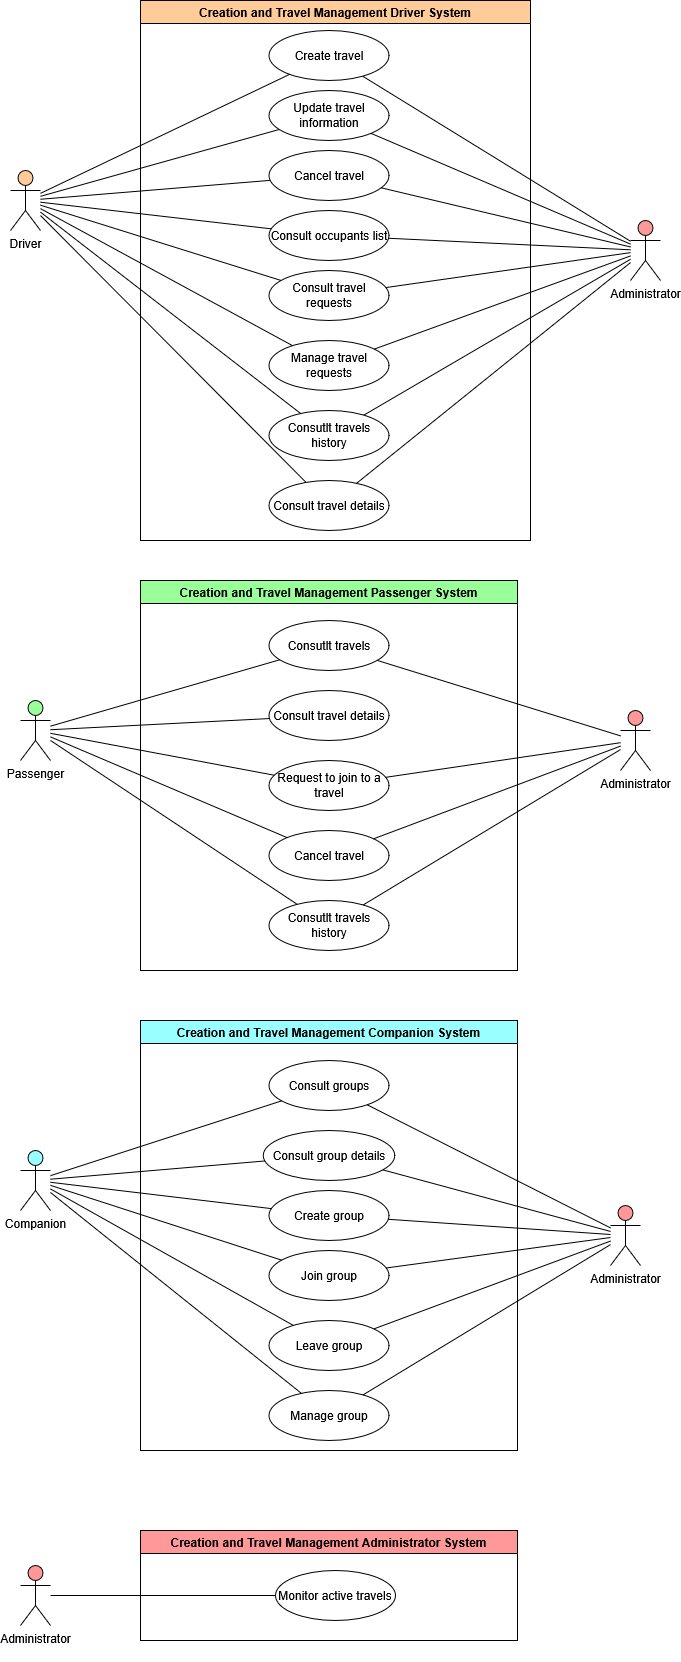

The diagram above was exported from draw.io. Its source (the exported page's mxGraphModel, read from the mxfile embedded in the PNG):
<mxGraphModel dx="1665" dy="1927" grid="1" gridSize="10" guides="1" tooltips="1" connect="1" arrows="1" fold="1" page="1" pageScale="1" pageWidth="850" pageHeight="1100" math="0" shadow="0">
  <root>
    <mxCell id="0" />
    <mxCell id="1" parent="0" />
    <mxCell id="iy0JTpUwc6e313Yb3AvK-2" value="&lt;div&gt;Driver&lt;/div&gt;&lt;div&gt;&lt;br&gt;&lt;/div&gt;" style="shape=umlActor;verticalLabelPosition=bottom;verticalAlign=top;html=1;outlineConnect=0;fillColor=#FFCC99;" parent="1" vertex="1">
      <mxGeometry x="60" y="140" width="30" height="60" as="geometry" />
    </mxCell>
    <mxCell id="iy0JTpUwc6e313Yb3AvK-3" value="Creation and Travel Management Driver System" style="swimlane;whiteSpace=wrap;html=1;fillColor=#FFCC99;" parent="1" vertex="1">
      <mxGeometry x="190" y="-30" width="390" height="540" as="geometry">
        <mxRectangle x="240" y="40" width="140" height="30" as="alternateBounds" />
      </mxGeometry>
    </mxCell>
    <mxCell id="c_qI9vj5mVYhX3GIwvef-1" value="Create travel" style="ellipse;whiteSpace=wrap;html=1;" parent="iy0JTpUwc6e313Yb3AvK-3" vertex="1">
      <mxGeometry x="128.5" y="30" width="120" height="50" as="geometry" />
    </mxCell>
    <mxCell id="c_qI9vj5mVYhX3GIwvef-3" value="Update travel information" style="ellipse;whiteSpace=wrap;html=1;" parent="iy0JTpUwc6e313Yb3AvK-3" vertex="1">
      <mxGeometry x="128.5" y="90" width="120" height="50" as="geometry" />
    </mxCell>
    <mxCell id="c_qI9vj5mVYhX3GIwvef-4" value="Cancel travel" style="ellipse;whiteSpace=wrap;html=1;" parent="iy0JTpUwc6e313Yb3AvK-3" vertex="1">
      <mxGeometry x="128.5" y="150" width="120" height="50" as="geometry" />
    </mxCell>
    <mxCell id="c_qI9vj5mVYhX3GIwvef-5" value="Consult occupants list" style="ellipse;whiteSpace=wrap;html=1;" parent="iy0JTpUwc6e313Yb3AvK-3" vertex="1">
      <mxGeometry x="128.5" y="210" width="120" height="50" as="geometry" />
    </mxCell>
    <mxCell id="b3w51TOFTJGFWJwFfObH-17" value="Consult travel requests" style="ellipse;whiteSpace=wrap;html=1;" parent="iy0JTpUwc6e313Yb3AvK-3" vertex="1">
      <mxGeometry x="128.5" y="270" width="120" height="50" as="geometry" />
    </mxCell>
    <mxCell id="ndHMw8a9gxHJeQA6x_eA-1" value="Manage travel requests" style="ellipse;whiteSpace=wrap;html=1;" parent="iy0JTpUwc6e313Yb3AvK-3" vertex="1">
      <mxGeometry x="128.5" y="340" width="120" height="50" as="geometry" />
    </mxCell>
    <mxCell id="b3w51TOFTJGFWJwFfObH-19" value="Consutlt travels history" style="ellipse;whiteSpace=wrap;html=1;" parent="iy0JTpUwc6e313Yb3AvK-3" vertex="1">
      <mxGeometry x="128.5" y="410" width="120" height="50" as="geometry" />
    </mxCell>
    <mxCell id="-BzjTsgQiRv-EM2S6tIB-1" value="&lt;div&gt;Consult travel details&lt;/div&gt;" style="ellipse;whiteSpace=wrap;html=1;" parent="iy0JTpUwc6e313Yb3AvK-3" vertex="1">
      <mxGeometry x="128.5" y="480" width="120" height="50" as="geometry" />
    </mxCell>
    <mxCell id="iy0JTpUwc6e313Yb3AvK-4" value="Companion" style="shape=umlActor;verticalLabelPosition=bottom;verticalAlign=top;html=1;outlineConnect=0;fillColor=#99FFFF;" parent="1" vertex="1">
      <mxGeometry x="70" y="1120" width="30" height="60" as="geometry" />
    </mxCell>
    <mxCell id="iy0JTpUwc6e313Yb3AvK-5" value="&lt;div&gt;Administrator&lt;/div&gt;&lt;div&gt;&lt;br&gt;&lt;/div&gt;" style="shape=umlActor;verticalLabelPosition=bottom;verticalAlign=top;html=1;outlineConnect=0;fillColor=#FF9999;" parent="1" vertex="1">
      <mxGeometry x="70" y="1535" width="30" height="60" as="geometry" />
    </mxCell>
    <mxCell id="iy0JTpUwc6e313Yb3AvK-6" value="&lt;div&gt;Passenger&lt;/div&gt;&lt;div&gt;&lt;br&gt;&lt;/div&gt;" style="shape=umlActor;verticalLabelPosition=bottom;verticalAlign=top;html=1;outlineConnect=0;fillColor=#99FF99;" parent="1" vertex="1">
      <mxGeometry x="70" y="670" width="30" height="60" as="geometry" />
    </mxCell>
    <mxCell id="c_qI9vj5mVYhX3GIwvef-6" value="" style="endArrow=none;html=1;rounded=0;" parent="1" source="iy0JTpUwc6e313Yb3AvK-2" target="c_qI9vj5mVYhX3GIwvef-1" edge="1">
      <mxGeometry width="50" height="50" relative="1" as="geometry">
        <mxPoint x="100" y="190" as="sourcePoint" />
        <mxPoint x="150" y="140" as="targetPoint" />
      </mxGeometry>
    </mxCell>
    <mxCell id="c_qI9vj5mVYhX3GIwvef-8" value="" style="endArrow=none;html=1;rounded=0;" parent="1" source="iy0JTpUwc6e313Yb3AvK-2" target="c_qI9vj5mVYhX3GIwvef-3" edge="1">
      <mxGeometry width="50" height="50" relative="1" as="geometry">
        <mxPoint x="110" y="205" as="sourcePoint" />
        <mxPoint x="394" y="150" as="targetPoint" />
      </mxGeometry>
    </mxCell>
    <mxCell id="c_qI9vj5mVYhX3GIwvef-9" value="" style="endArrow=none;html=1;rounded=0;" parent="1" source="iy0JTpUwc6e313Yb3AvK-2" target="c_qI9vj5mVYhX3GIwvef-4" edge="1">
      <mxGeometry width="50" height="50" relative="1" as="geometry">
        <mxPoint x="260" y="295" as="sourcePoint" />
        <mxPoint x="544" y="240" as="targetPoint" />
      </mxGeometry>
    </mxCell>
    <mxCell id="c_qI9vj5mVYhX3GIwvef-10" value="" style="endArrow=none;html=1;rounded=0;" parent="1" source="iy0JTpUwc6e313Yb3AvK-2" target="c_qI9vj5mVYhX3GIwvef-5" edge="1">
      <mxGeometry width="50" height="50" relative="1" as="geometry">
        <mxPoint x="280" y="295" as="sourcePoint" />
        <mxPoint x="564" y="240" as="targetPoint" />
      </mxGeometry>
    </mxCell>
    <mxCell id="c_qI9vj5mVYhX3GIwvef-11" value="Creation and Travel Management Passenger System" style="swimlane;whiteSpace=wrap;html=1;fillColor=#99FF99;" parent="1" vertex="1">
      <mxGeometry x="190" y="550" width="377" height="390" as="geometry">
        <mxRectangle x="240" y="40" width="140" height="30" as="alternateBounds" />
      </mxGeometry>
    </mxCell>
    <mxCell id="c_qI9vj5mVYhX3GIwvef-12" value="Consutlt travels" style="ellipse;whiteSpace=wrap;html=1;" parent="c_qI9vj5mVYhX3GIwvef-11" vertex="1">
      <mxGeometry x="128.5" y="40" width="120" height="50" as="geometry" />
    </mxCell>
    <mxCell id="c_qI9vj5mVYhX3GIwvef-13" value="Consult travel details" style="ellipse;whiteSpace=wrap;html=1;" parent="c_qI9vj5mVYhX3GIwvef-11" vertex="1">
      <mxGeometry x="128.5" y="110" width="120" height="50" as="geometry" />
    </mxCell>
    <mxCell id="c_qI9vj5mVYhX3GIwvef-14" value="Request to join to a travel" style="ellipse;whiteSpace=wrap;html=1;" parent="c_qI9vj5mVYhX3GIwvef-11" vertex="1">
      <mxGeometry x="128.5" y="180" width="120" height="50" as="geometry" />
    </mxCell>
    <mxCell id="c_qI9vj5mVYhX3GIwvef-15" value="Cancel travel" style="ellipse;whiteSpace=wrap;html=1;" parent="c_qI9vj5mVYhX3GIwvef-11" vertex="1">
      <mxGeometry x="128.5" y="250" width="120" height="50" as="geometry" />
    </mxCell>
    <mxCell id="ndHMw8a9gxHJeQA6x_eA-4" value="Consutlt travels history" style="ellipse;whiteSpace=wrap;html=1;" parent="c_qI9vj5mVYhX3GIwvef-11" vertex="1">
      <mxGeometry x="128.5" y="320" width="120" height="50" as="geometry" />
    </mxCell>
    <mxCell id="F1antKiVwI5YqOdBCIqZ-2" value="" style="endArrow=none;html=1;rounded=0;" parent="1" source="iy0JTpUwc6e313Yb3AvK-6" target="c_qI9vj5mVYhX3GIwvef-12" edge="1">
      <mxGeometry width="50" height="50" relative="1" as="geometry">
        <mxPoint x="90" y="600" as="sourcePoint" />
        <mxPoint x="339" y="719" as="targetPoint" />
      </mxGeometry>
    </mxCell>
    <mxCell id="F1antKiVwI5YqOdBCIqZ-3" value="" style="endArrow=none;html=1;rounded=0;" parent="1" source="iy0JTpUwc6e313Yb3AvK-6" target="c_qI9vj5mVYhX3GIwvef-13" edge="1">
      <mxGeometry width="50" height="50" relative="1" as="geometry">
        <mxPoint x="290" y="766" as="sourcePoint" />
        <mxPoint x="510" y="700" as="targetPoint" />
      </mxGeometry>
    </mxCell>
    <mxCell id="F1antKiVwI5YqOdBCIqZ-4" value="" style="endArrow=none;html=1;rounded=0;" parent="1" source="iy0JTpUwc6e313Yb3AvK-6" target="c_qI9vj5mVYhX3GIwvef-14" edge="1">
      <mxGeometry width="50" height="50" relative="1" as="geometry">
        <mxPoint x="230" y="717" as="sourcePoint" />
        <mxPoint x="459" y="650" as="targetPoint" />
      </mxGeometry>
    </mxCell>
    <mxCell id="F1antKiVwI5YqOdBCIqZ-5" value="" style="endArrow=none;html=1;rounded=0;" parent="1" source="iy0JTpUwc6e313Yb3AvK-6" target="c_qI9vj5mVYhX3GIwvef-15" edge="1">
      <mxGeometry width="50" height="50" relative="1" as="geometry">
        <mxPoint x="200" y="787" as="sourcePoint" />
        <mxPoint x="429" y="720" as="targetPoint" />
      </mxGeometry>
    </mxCell>
    <mxCell id="1pqFSnvrghkj9mljzkP6-1" value="Creation and Travel Management Companion System" style="swimlane;whiteSpace=wrap;html=1;fillColor=#99FFFF;" parent="1" vertex="1">
      <mxGeometry x="190" y="990" width="377" height="430" as="geometry">
        <mxRectangle x="240" y="40" width="140" height="30" as="alternateBounds" />
      </mxGeometry>
    </mxCell>
    <mxCell id="1pqFSnvrghkj9mljzkP6-2" value="Consult groups" style="ellipse;whiteSpace=wrap;html=1;" parent="1pqFSnvrghkj9mljzkP6-1" vertex="1">
      <mxGeometry x="128.5" y="40" width="120" height="50" as="geometry" />
    </mxCell>
    <mxCell id="1pqFSnvrghkj9mljzkP6-3" value="Consult group details" style="ellipse;whiteSpace=wrap;html=1;" parent="1pqFSnvrghkj9mljzkP6-1" vertex="1">
      <mxGeometry x="122.75" y="110" width="131.5" height="50" as="geometry" />
    </mxCell>
    <mxCell id="1pqFSnvrghkj9mljzkP6-4" value="Create group" style="ellipse;whiteSpace=wrap;html=1;" parent="1pqFSnvrghkj9mljzkP6-1" vertex="1">
      <mxGeometry x="128.5" y="170" width="120" height="50" as="geometry" />
    </mxCell>
    <mxCell id="1pqFSnvrghkj9mljzkP6-5" value="Leave group" style="ellipse;whiteSpace=wrap;html=1;" parent="1pqFSnvrghkj9mljzkP6-1" vertex="1">
      <mxGeometry x="128.5" y="300" width="120" height="50" as="geometry" />
    </mxCell>
    <mxCell id="ndHMw8a9gxHJeQA6x_eA-5" value="Join group" style="ellipse;whiteSpace=wrap;html=1;" parent="1pqFSnvrghkj9mljzkP6-1" vertex="1">
      <mxGeometry x="128.5" y="230" width="120" height="50" as="geometry" />
    </mxCell>
    <mxCell id="ndHMw8a9gxHJeQA6x_eA-7" value="Manage group" style="ellipse;whiteSpace=wrap;html=1;" parent="1pqFSnvrghkj9mljzkP6-1" vertex="1">
      <mxGeometry x="128.5" y="370" width="120" height="50" as="geometry" />
    </mxCell>
    <mxCell id="b3w51TOFTJGFWJwFfObH-2" value="" style="endArrow=none;html=1;rounded=0;" parent="1" source="iy0JTpUwc6e313Yb3AvK-6" target="ndHMw8a9gxHJeQA6x_eA-4" edge="1">
      <mxGeometry width="50" height="50" relative="1" as="geometry">
        <mxPoint x="80" y="770" as="sourcePoint" />
        <mxPoint x="317" y="871" as="targetPoint" />
      </mxGeometry>
    </mxCell>
    <mxCell id="b3w51TOFTJGFWJwFfObH-4" value="" style="endArrow=none;html=1;rounded=0;" parent="1" source="iy0JTpUwc6e313Yb3AvK-4" target="1pqFSnvrghkj9mljzkP6-2" edge="1">
      <mxGeometry width="50" height="50" relative="1" as="geometry">
        <mxPoint x="160" y="1240" as="sourcePoint" />
        <mxPoint x="397" y="1341" as="targetPoint" />
      </mxGeometry>
    </mxCell>
    <mxCell id="b3w51TOFTJGFWJwFfObH-5" value="" style="endArrow=none;html=1;rounded=0;" parent="1" source="iy0JTpUwc6e313Yb3AvK-4" target="1pqFSnvrghkj9mljzkP6-3" edge="1">
      <mxGeometry width="50" height="50" relative="1" as="geometry">
        <mxPoint x="390" y="1330" as="sourcePoint" />
        <mxPoint x="627" y="1431" as="targetPoint" />
      </mxGeometry>
    </mxCell>
    <mxCell id="b3w51TOFTJGFWJwFfObH-6" value="" style="endArrow=none;html=1;rounded=0;" parent="1" source="iy0JTpUwc6e313Yb3AvK-4" target="1pqFSnvrghkj9mljzkP6-4" edge="1">
      <mxGeometry width="50" height="50" relative="1" as="geometry">
        <mxPoint x="330" y="1120" as="sourcePoint" />
        <mxPoint x="567" y="1221" as="targetPoint" />
      </mxGeometry>
    </mxCell>
    <mxCell id="b3w51TOFTJGFWJwFfObH-7" value="" style="endArrow=none;html=1;rounded=0;" parent="1" source="iy0JTpUwc6e313Yb3AvK-4" target="1pqFSnvrghkj9mljzkP6-5" edge="1">
      <mxGeometry width="50" height="50" relative="1" as="geometry">
        <mxPoint x="340" y="1200" as="sourcePoint" />
        <mxPoint x="577" y="1301" as="targetPoint" />
      </mxGeometry>
    </mxCell>
    <mxCell id="b3w51TOFTJGFWJwFfObH-8" value="Creation and Travel Management Administrator System" style="swimlane;whiteSpace=wrap;html=1;fillColor=#FF9999;" parent="1" vertex="1">
      <mxGeometry x="190" y="1500" width="377" height="110" as="geometry">
        <mxRectangle x="240" y="40" width="140" height="30" as="alternateBounds" />
      </mxGeometry>
    </mxCell>
    <mxCell id="b3w51TOFTJGFWJwFfObH-9" value="&lt;div&gt;Monitor active travels&lt;/div&gt;" style="ellipse;whiteSpace=wrap;html=1;" parent="b3w51TOFTJGFWJwFfObH-8" vertex="1">
      <mxGeometry x="135" y="40" width="120" height="50" as="geometry" />
    </mxCell>
    <mxCell id="b3w51TOFTJGFWJwFfObH-16" value="" style="endArrow=none;html=1;rounded=0;" parent="1" source="iy0JTpUwc6e313Yb3AvK-5" target="b3w51TOFTJGFWJwFfObH-9" edge="1">
      <mxGeometry width="50" height="50" relative="1" as="geometry">
        <mxPoint x="60" y="1580" as="sourcePoint" />
        <mxPoint x="295" y="1672" as="targetPoint" />
      </mxGeometry>
    </mxCell>
    <mxCell id="b3w51TOFTJGFWJwFfObH-18" value="" style="endArrow=none;html=1;rounded=0;" parent="1" source="iy0JTpUwc6e313Yb3AvK-2" target="b3w51TOFTJGFWJwFfObH-17" edge="1">
      <mxGeometry width="50" height="50" relative="1" as="geometry">
        <mxPoint x="130" y="190" as="sourcePoint" />
        <mxPoint x="379" y="309" as="targetPoint" />
      </mxGeometry>
    </mxCell>
    <mxCell id="b3w51TOFTJGFWJwFfObH-20" value="" style="endArrow=none;html=1;rounded=0;" parent="1" source="iy0JTpUwc6e313Yb3AvK-2" target="b3w51TOFTJGFWJwFfObH-19" edge="1">
      <mxGeometry width="50" height="50" relative="1" as="geometry">
        <mxPoint x="170" y="240" as="sourcePoint" />
        <mxPoint x="428" y="422" as="targetPoint" />
      </mxGeometry>
    </mxCell>
    <mxCell id="ndHMw8a9gxHJeQA6x_eA-2" value="" style="endArrow=none;html=1;rounded=0;" parent="1" source="iy0JTpUwc6e313Yb3AvK-2" target="ndHMw8a9gxHJeQA6x_eA-1" edge="1">
      <mxGeometry width="50" height="50" relative="1" as="geometry">
        <mxPoint x="100" y="231.5" as="sourcePoint" />
        <mxPoint x="352" y="368.5" as="targetPoint" />
      </mxGeometry>
    </mxCell>
    <mxCell id="ndHMw8a9gxHJeQA6x_eA-6" value="" style="endArrow=none;html=1;rounded=0;" parent="1" source="iy0JTpUwc6e313Yb3AvK-4" target="ndHMw8a9gxHJeQA6x_eA-5" edge="1">
      <mxGeometry width="50" height="50" relative="1" as="geometry">
        <mxPoint x="170" y="1150" as="sourcePoint" />
        <mxPoint x="391" y="1176" as="targetPoint" />
      </mxGeometry>
    </mxCell>
    <mxCell id="ndHMw8a9gxHJeQA6x_eA-8" value="" style="endArrow=none;html=1;rounded=0;" parent="1" source="iy0JTpUwc6e313Yb3AvK-4" target="ndHMw8a9gxHJeQA6x_eA-7" edge="1">
      <mxGeometry width="50" height="50" relative="1" as="geometry">
        <mxPoint x="220" y="1220" as="sourcePoint" />
        <mxPoint x="463" y="1357" as="targetPoint" />
      </mxGeometry>
    </mxCell>
    <mxCell id="-BzjTsgQiRv-EM2S6tIB-2" value="" style="endArrow=none;html=1;rounded=0;" parent="1" source="iy0JTpUwc6e313Yb3AvK-2" target="-BzjTsgQiRv-EM2S6tIB-1" edge="1">
      <mxGeometry width="50" height="50" relative="1" as="geometry">
        <mxPoint x="250" y="310" as="sourcePoint" />
        <mxPoint x="510" y="511" as="targetPoint" />
      </mxGeometry>
    </mxCell>
    <mxCell id="-BzjTsgQiRv-EM2S6tIB-3" value="&lt;div&gt;Administrator&lt;/div&gt;&lt;div&gt;&lt;br&gt;&lt;/div&gt;" style="shape=umlActor;verticalLabelPosition=bottom;verticalAlign=top;html=1;outlineConnect=0;fillColor=#FF9999;" parent="1" vertex="1">
      <mxGeometry x="680" y="190" width="30" height="60" as="geometry" />
    </mxCell>
    <mxCell id="-BzjTsgQiRv-EM2S6tIB-4" value="" style="endArrow=none;html=1;rounded=0;" parent="1" source="c_qI9vj5mVYhX3GIwvef-1" target="-BzjTsgQiRv-EM2S6tIB-3" edge="1">
      <mxGeometry width="50" height="50" relative="1" as="geometry">
        <mxPoint x="130" y="249" as="sourcePoint" />
        <mxPoint x="379" y="130" as="targetPoint" />
      </mxGeometry>
    </mxCell>
    <mxCell id="-BzjTsgQiRv-EM2S6tIB-5" value="" style="endArrow=none;html=1;rounded=0;" parent="1" source="c_qI9vj5mVYhX3GIwvef-3" target="-BzjTsgQiRv-EM2S6tIB-3" edge="1">
      <mxGeometry width="50" height="50" relative="1" as="geometry">
        <mxPoint x="560" y="269" as="sourcePoint" />
        <mxPoint x="809" y="150" as="targetPoint" />
      </mxGeometry>
    </mxCell>
    <mxCell id="-BzjTsgQiRv-EM2S6tIB-6" value="" style="endArrow=none;html=1;rounded=0;" parent="1" source="c_qI9vj5mVYhX3GIwvef-4" target="-BzjTsgQiRv-EM2S6tIB-3" edge="1">
      <mxGeometry width="50" height="50" relative="1" as="geometry">
        <mxPoint x="640" y="339" as="sourcePoint" />
        <mxPoint x="889" y="220" as="targetPoint" />
      </mxGeometry>
    </mxCell>
    <mxCell id="-BzjTsgQiRv-EM2S6tIB-7" value="" style="endArrow=none;html=1;rounded=0;" parent="1" source="c_qI9vj5mVYhX3GIwvef-5" target="-BzjTsgQiRv-EM2S6tIB-3" edge="1">
      <mxGeometry width="50" height="50" relative="1" as="geometry">
        <mxPoint x="670" y="240" as="sourcePoint" />
        <mxPoint x="919" y="299" as="targetPoint" />
      </mxGeometry>
    </mxCell>
    <mxCell id="-BzjTsgQiRv-EM2S6tIB-8" value="" style="endArrow=none;html=1;rounded=0;" parent="1" source="b3w51TOFTJGFWJwFfObH-17" target="-BzjTsgQiRv-EM2S6tIB-3" edge="1">
      <mxGeometry width="50" height="50" relative="1" as="geometry">
        <mxPoint x="590" y="250" as="sourcePoint" />
        <mxPoint x="832" y="261" as="targetPoint" />
      </mxGeometry>
    </mxCell>
    <mxCell id="-BzjTsgQiRv-EM2S6tIB-9" value="" style="endArrow=none;html=1;rounded=0;" parent="1" source="ndHMw8a9gxHJeQA6x_eA-1" target="-BzjTsgQiRv-EM2S6tIB-3" edge="1">
      <mxGeometry width="50" height="50" relative="1" as="geometry">
        <mxPoint x="660" y="240" as="sourcePoint" />
        <mxPoint x="902" y="251" as="targetPoint" />
      </mxGeometry>
    </mxCell>
    <mxCell id="-BzjTsgQiRv-EM2S6tIB-10" value="" style="endArrow=none;html=1;rounded=0;" parent="1" source="b3w51TOFTJGFWJwFfObH-19" target="-BzjTsgQiRv-EM2S6tIB-3" edge="1">
      <mxGeometry width="50" height="50" relative="1" as="geometry">
        <mxPoint x="580" y="370" as="sourcePoint" />
        <mxPoint x="822" y="381" as="targetPoint" />
      </mxGeometry>
    </mxCell>
    <mxCell id="-BzjTsgQiRv-EM2S6tIB-11" value="" style="endArrow=none;html=1;rounded=0;" parent="1" source="-BzjTsgQiRv-EM2S6tIB-1" target="-BzjTsgQiRv-EM2S6tIB-3" edge="1">
      <mxGeometry width="50" height="50" relative="1" as="geometry">
        <mxPoint x="710" y="310" as="sourcePoint" />
        <mxPoint x="952" y="321" as="targetPoint" />
      </mxGeometry>
    </mxCell>
    <mxCell id="-BzjTsgQiRv-EM2S6tIB-12" value="&lt;div&gt;Administrator&lt;/div&gt;&lt;div&gt;&lt;br&gt;&lt;/div&gt;" style="shape=umlActor;verticalLabelPosition=bottom;verticalAlign=top;html=1;outlineConnect=0;fillColor=#FF9999;" parent="1" vertex="1">
      <mxGeometry x="670" y="680" width="30" height="60" as="geometry" />
    </mxCell>
    <mxCell id="-BzjTsgQiRv-EM2S6tIB-13" value="&lt;div&gt;Administrator&lt;/div&gt;&lt;div&gt;&lt;br&gt;&lt;/div&gt;" style="shape=umlActor;verticalLabelPosition=bottom;verticalAlign=top;html=1;outlineConnect=0;fillColor=#FF9999;" parent="1" vertex="1">
      <mxGeometry x="660" y="1175" width="30" height="60" as="geometry" />
    </mxCell>
    <mxCell id="-BzjTsgQiRv-EM2S6tIB-14" value="" style="endArrow=none;html=1;rounded=0;" parent="1" source="c_qI9vj5mVYhX3GIwvef-12" target="-BzjTsgQiRv-EM2S6tIB-12" edge="1">
      <mxGeometry width="50" height="50" relative="1" as="geometry">
        <mxPoint x="540" y="671" as="sourcePoint" />
        <mxPoint x="814" y="450" as="targetPoint" />
      </mxGeometry>
    </mxCell>
    <mxCell id="-BzjTsgQiRv-EM2S6tIB-16" value="" style="endArrow=none;html=1;rounded=0;" parent="1" source="c_qI9vj5mVYhX3GIwvef-14" target="-BzjTsgQiRv-EM2S6tIB-12" edge="1">
      <mxGeometry width="50" height="50" relative="1" as="geometry">
        <mxPoint x="640" y="941" as="sourcePoint" />
        <mxPoint x="914" y="720" as="targetPoint" />
      </mxGeometry>
    </mxCell>
    <mxCell id="-BzjTsgQiRv-EM2S6tIB-17" value="" style="endArrow=none;html=1;rounded=0;" parent="1" source="c_qI9vj5mVYhX3GIwvef-15" target="-BzjTsgQiRv-EM2S6tIB-12" edge="1">
      <mxGeometry width="50" height="50" relative="1" as="geometry">
        <mxPoint x="590" y="971" as="sourcePoint" />
        <mxPoint x="864" y="750" as="targetPoint" />
      </mxGeometry>
    </mxCell>
    <mxCell id="-BzjTsgQiRv-EM2S6tIB-18" value="" style="endArrow=none;html=1;rounded=0;" parent="1" source="ndHMw8a9gxHJeQA6x_eA-4" target="-BzjTsgQiRv-EM2S6tIB-12" edge="1">
      <mxGeometry width="50" height="50" relative="1" as="geometry">
        <mxPoint x="600" y="981" as="sourcePoint" />
        <mxPoint x="874" y="760" as="targetPoint" />
      </mxGeometry>
    </mxCell>
    <mxCell id="-BzjTsgQiRv-EM2S6tIB-19" value="" style="endArrow=none;html=1;rounded=0;" parent="1" source="1pqFSnvrghkj9mljzkP6-2" target="-BzjTsgQiRv-EM2S6tIB-13" edge="1">
      <mxGeometry width="50" height="50" relative="1" as="geometry">
        <mxPoint x="550" y="1391" as="sourcePoint" />
        <mxPoint x="824" y="1170" as="targetPoint" />
      </mxGeometry>
    </mxCell>
    <mxCell id="-BzjTsgQiRv-EM2S6tIB-20" value="" style="endArrow=none;html=1;rounded=0;" parent="1" source="1pqFSnvrghkj9mljzkP6-3" target="-BzjTsgQiRv-EM2S6tIB-13" edge="1">
      <mxGeometry width="50" height="50" relative="1" as="geometry">
        <mxPoint x="820" y="1381" as="sourcePoint" />
        <mxPoint x="1094" y="1160" as="targetPoint" />
      </mxGeometry>
    </mxCell>
    <mxCell id="-BzjTsgQiRv-EM2S6tIB-21" value="" style="endArrow=none;html=1;rounded=0;" parent="1" source="1pqFSnvrghkj9mljzkP6-4" target="-BzjTsgQiRv-EM2S6tIB-13" edge="1">
      <mxGeometry width="50" height="50" relative="1" as="geometry">
        <mxPoint x="650" y="1411" as="sourcePoint" />
        <mxPoint x="924" y="1190" as="targetPoint" />
      </mxGeometry>
    </mxCell>
    <mxCell id="-BzjTsgQiRv-EM2S6tIB-22" value="" style="endArrow=none;html=1;rounded=0;" parent="1" source="ndHMw8a9gxHJeQA6x_eA-5" target="-BzjTsgQiRv-EM2S6tIB-13" edge="1">
      <mxGeometry width="50" height="50" relative="1" as="geometry">
        <mxPoint x="660" y="1431" as="sourcePoint" />
        <mxPoint x="934" y="1210" as="targetPoint" />
      </mxGeometry>
    </mxCell>
    <mxCell id="-BzjTsgQiRv-EM2S6tIB-23" value="" style="endArrow=none;html=1;rounded=0;" parent="1" source="1pqFSnvrghkj9mljzkP6-5" target="-BzjTsgQiRv-EM2S6tIB-13" edge="1">
      <mxGeometry width="50" height="50" relative="1" as="geometry">
        <mxPoint x="650" y="1441" as="sourcePoint" />
        <mxPoint x="924" y="1220" as="targetPoint" />
      </mxGeometry>
    </mxCell>
    <mxCell id="-BzjTsgQiRv-EM2S6tIB-24" value="" style="endArrow=none;html=1;rounded=0;" parent="1" source="ndHMw8a9gxHJeQA6x_eA-7" target="-BzjTsgQiRv-EM2S6tIB-13" edge="1">
      <mxGeometry width="50" height="50" relative="1" as="geometry">
        <mxPoint x="650" y="1441" as="sourcePoint" />
        <mxPoint x="924" y="1220" as="targetPoint" />
      </mxGeometry>
    </mxCell>
  </root>
</mxGraphModel>